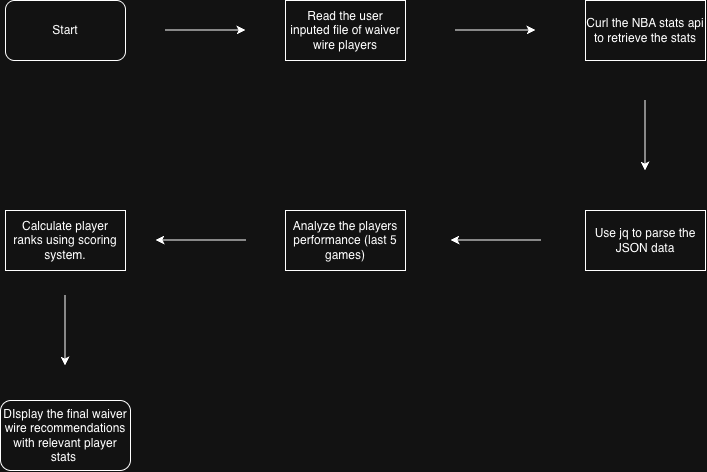

The diagram above was exported from draw.io. Its source (the exported page's mxGraphModel, read from the mxfile embedded in the PNG):
<mxGraphModel dx="1204" dy="742" grid="1" gridSize="10" guides="1" tooltips="1" connect="1" arrows="1" fold="1" page="1" pageScale="1" pageWidth="850" pageHeight="1100" math="0" shadow="0">
  <root>
    <mxCell id="0" />
    <mxCell id="1" parent="0" />
    <mxCell id="dx_oBMcKNnITlWvYovXl-1" parent="1" style="rounded=1;whiteSpace=wrap;html=1;roundedPerimeter=1;" value="DIsplay the final waiver wire recommendations with relevant player stats&amp;nbsp;" vertex="1">
      <mxGeometry height="70" width="130" x="45" y="480" as="geometry" />
    </mxCell>
    <mxCell id="dx_oBMcKNnITlWvYovXl-2" parent="1" style="rounded=1;whiteSpace=wrap;html=1;roundedPerimeter=1;" value="Start" vertex="1">
      <mxGeometry height="60" width="120" x="50" y="80" as="geometry" />
    </mxCell>
    <mxCell id="dx_oBMcKNnITlWvYovXl-3" parent="1" style="rounded=0;whiteSpace=wrap;html=1;" value="Read the user inputed file of waiver wire players" vertex="1">
      <mxGeometry height="60" width="120" x="330" y="80" as="geometry" />
    </mxCell>
    <mxCell id="dx_oBMcKNnITlWvYovXl-4" parent="1" style="rounded=0;whiteSpace=wrap;html=1;" value="Curl the NBA stats api to retrieve the stats" vertex="1">
      <mxGeometry height="60" width="120" x="630" y="80" as="geometry" />
    </mxCell>
    <mxCell id="dx_oBMcKNnITlWvYovXl-5" parent="1" style="rounded=0;whiteSpace=wrap;html=1;" value="Use jq to parse the JSON data" vertex="1">
      <mxGeometry height="60" width="120" x="630" y="290" as="geometry" />
    </mxCell>
    <mxCell id="dx_oBMcKNnITlWvYovXl-6" parent="1" style="rounded=0;whiteSpace=wrap;html=1;" value="Analyze the players performance (last 5 games)" vertex="1">
      <mxGeometry height="60" width="120" x="330" y="290" as="geometry" />
    </mxCell>
    <mxCell id="dx_oBMcKNnITlWvYovXl-7" parent="1" style="rounded=0;whiteSpace=wrap;html=1;" value="Calculate player ranks using scoring system." vertex="1">
      <mxGeometry height="60" width="120" x="50" y="290" as="geometry" />
    </mxCell>
    <mxCell id="dx_oBMcKNnITlWvYovXl-11" edge="1" parent="1" style="endArrow=classic;html=1;rounded=0;defaultLabelBackgroundColor=page;" value="">
      <mxGeometry height="50" relative="1" width="50" as="geometry">
        <mxPoint x="689.5" y="180" as="sourcePoint" />
        <mxPoint x="689.5" y="250" as="targetPoint" />
      </mxGeometry>
    </mxCell>
    <mxCell id="dx_oBMcKNnITlWvYovXl-12" edge="1" parent="1" style="endArrow=classic;html=1;rounded=0;defaultLabelBackgroundColor=page;" value="">
      <mxGeometry height="50" relative="1" width="50" as="geometry">
        <mxPoint x="210" y="109.5" as="sourcePoint" />
        <mxPoint x="290" y="109.5" as="targetPoint" />
      </mxGeometry>
    </mxCell>
    <mxCell id="dx_oBMcKNnITlWvYovXl-13" edge="1" parent="1" style="endArrow=classic;html=1;rounded=0;defaultLabelBackgroundColor=page;" value="">
      <mxGeometry height="50" relative="1" width="50" as="geometry">
        <mxPoint x="500" y="109.5" as="sourcePoint" />
        <mxPoint x="580" y="109.5" as="targetPoint" />
      </mxGeometry>
    </mxCell>
    <mxCell id="dx_oBMcKNnITlWvYovXl-14" edge="1" parent="1" style="endArrow=classic;html=1;rounded=0;defaultLabelBackgroundColor=page;" value="">
      <mxGeometry height="50" relative="1" width="50" as="geometry">
        <mxPoint x="585" y="319.5" as="sourcePoint" />
        <mxPoint x="495" y="319.5" as="targetPoint" />
      </mxGeometry>
    </mxCell>
    <mxCell id="dx_oBMcKNnITlWvYovXl-15" edge="1" parent="1" style="endArrow=classic;html=1;rounded=0;defaultLabelBackgroundColor=page;" value="">
      <mxGeometry height="50" relative="1" width="50" as="geometry">
        <mxPoint x="290" y="319.5" as="sourcePoint" />
        <mxPoint x="200" y="319.5" as="targetPoint" />
      </mxGeometry>
    </mxCell>
    <mxCell id="dx_oBMcKNnITlWvYovXl-16" edge="1" parent="1" style="endArrow=classic;html=1;rounded=0;defaultLabelBackgroundColor=page;" value="">
      <mxGeometry height="50" relative="1" width="50" as="geometry">
        <mxPoint x="109.5" y="375" as="sourcePoint" />
        <mxPoint x="109.5" y="445" as="targetPoint" />
      </mxGeometry>
    </mxCell>
  </root>
</mxGraphModel>